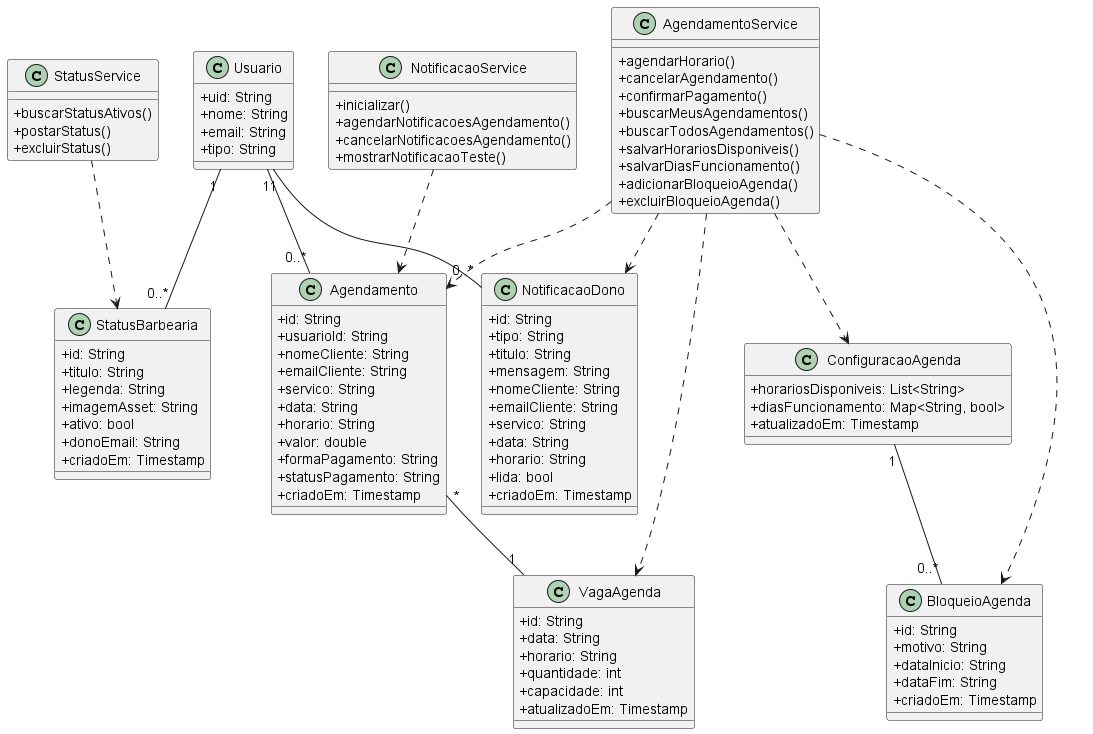

The diagram above was rendered by PlantUML. Its source (embedded in the PNG):
@startuml
skinparam classAttributeIconSize 0

class Usuario {
  +uid: String
  +nome: String
  +email: String
  +tipo: String
}

class Agendamento {
  +id: String
  +usuarioId: String
  +nomeCliente: String
  +emailCliente: String
  +servico: String
  +data: String
  +horario: String
  +valor: double
  +formaPagamento: String
  +statusPagamento: String
  +criadoEm: Timestamp
}

class VagaAgenda {
  +id: String
  +data: String
  +horario: String
  +quantidade: int
  +capacidade: int
  +atualizadoEm: Timestamp
}

class ConfiguracaoAgenda {
  +horariosDisponiveis: List<String>
  +diasFuncionamento: Map<String, bool>
  +atualizadoEm: Timestamp
}

class BloqueioAgenda {
  +id: String
  +motivo: String
  +dataInicio: String
  +dataFim: String
  +criadoEm: Timestamp
}

class StatusBarbearia {
  +id: String
  +titulo: String
  +legenda: String
  +imagemAsset: String
  +ativo: bool
  +donoEmail: String
  +criadoEm: Timestamp
}

class NotificacaoDono {
  +id: String
  +tipo: String
  +titulo: String
  +mensagem: String
  +nomeCliente: String
  +emailCliente: String
  +servico: String
  +data: String
  +horario: String
  +lida: bool
  +criadoEm: Timestamp
}

class AgendamentoService {
  +agendarHorario()
  +cancelarAgendamento()
  +confirmarPagamento()
  +buscarMeusAgendamentos()
  +buscarTodosAgendamentos()
  +salvarHorariosDisponiveis()
  +salvarDiasFuncionamento()
  +adicionarBloqueioAgenda()
  +excluirBloqueioAgenda()
}

class StatusService {
  +buscarStatusAtivos()
  +postarStatus()
  +excluirStatus()
}

class NotificacaoService {
  +inicializar()
  +agendarNotificacoesAgendamento()
  +cancelarNotificacoesAgendamento()
  +mostrarNotificacaoTeste()
}

Usuario "1" -- "0..*" Agendamento
Agendamento "*" -- "1" VagaAgenda
ConfiguracaoAgenda "1" -- "0..*" BloqueioAgenda
Usuario "1" -- "0..*" StatusBarbearia
Usuario "1" -- "0..*" NotificacaoDono

AgendamentoService ..> Agendamento
AgendamentoService ..> VagaAgenda
AgendamentoService ..> ConfiguracaoAgenda
AgendamentoService ..> BloqueioAgenda
AgendamentoService ..> NotificacaoDono

StatusService ..> StatusBarbearia
NotificacaoService ..> Agendamento

@enduml